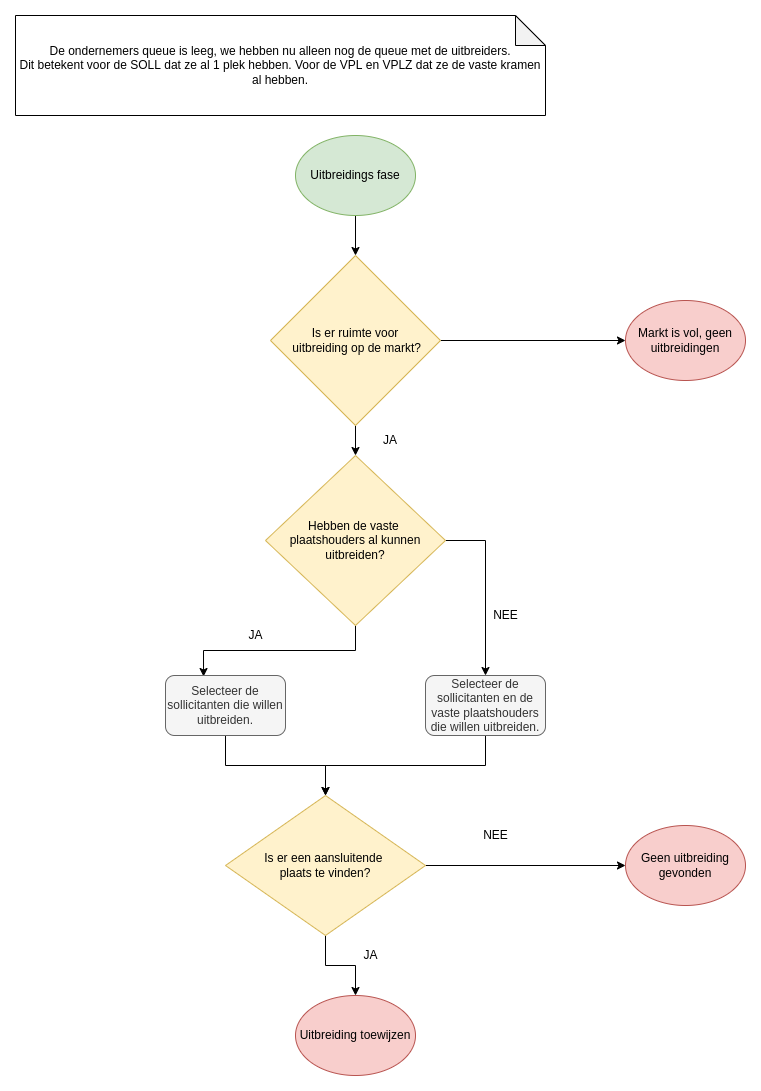

The diagram above was exported from draw.io. Its source (the exported page's mxGraphModel, read from the mxfile embedded in the PNG):
<mxGraphModel dx="1422" dy="905" grid="1" gridSize="10" guides="1" tooltips="1" connect="1" arrows="1" fold="1" page="1" pageScale="1" pageWidth="850" pageHeight="1100" math="0" shadow="0">
  <root>
    <mxCell id="0" />
    <mxCell id="1" parent="0" />
    <mxCell id="SyWw_6MeKcFzz6-Uje9w-11" value="De ondernemers queue is leeg, we hebben nu alleen nog de queue met de uitbreiders.&lt;br&gt;Dit betekent voor de SOLL dat ze al 1 plek hebben. Voor de VPL en VPLZ dat ze de vaste kramen al hebben." style="shape=note;whiteSpace=wrap;html=1;backgroundOutline=1;darkOpacity=0.05;" parent="1" vertex="1">
      <mxGeometry x="20" y="20" width="530" height="100" as="geometry" />
    </mxCell>
    <mxCell id="dzLD6aE6mE0R3wrX1fQA-7" style="edgeStyle=orthogonalEdgeStyle;rounded=0;orthogonalLoop=1;jettySize=auto;html=1;" edge="1" parent="1" source="dzLD6aE6mE0R3wrX1fQA-1" target="dzLD6aE6mE0R3wrX1fQA-2">
      <mxGeometry relative="1" as="geometry" />
    </mxCell>
    <mxCell id="dzLD6aE6mE0R3wrX1fQA-1" value="Uitbreidings fase" style="ellipse;whiteSpace=wrap;html=1;fillColor=#d5e8d4;strokeColor=#82b366;" vertex="1" parent="1">
      <mxGeometry x="300" y="140" width="120" height="80" as="geometry" />
    </mxCell>
    <mxCell id="dzLD6aE6mE0R3wrX1fQA-8" style="edgeStyle=orthogonalEdgeStyle;rounded=0;orthogonalLoop=1;jettySize=auto;html=1;" edge="1" parent="1" source="dzLD6aE6mE0R3wrX1fQA-2" target="dzLD6aE6mE0R3wrX1fQA-6">
      <mxGeometry relative="1" as="geometry" />
    </mxCell>
    <mxCell id="dzLD6aE6mE0R3wrX1fQA-9" style="edgeStyle=orthogonalEdgeStyle;rounded=0;orthogonalLoop=1;jettySize=auto;html=1;exitX=0.5;exitY=1;exitDx=0;exitDy=0;entryX=0.5;entryY=0;entryDx=0;entryDy=0;" edge="1" parent="1" source="dzLD6aE6mE0R3wrX1fQA-2" target="dzLD6aE6mE0R3wrX1fQA-3">
      <mxGeometry relative="1" as="geometry" />
    </mxCell>
    <mxCell id="dzLD6aE6mE0R3wrX1fQA-2" value="Is er ruimte voor&lt;br&gt;&amp;nbsp;uitbreiding op de markt?" style="rhombus;whiteSpace=wrap;html=1;fillColor=#fff2cc;strokeColor=#d6b656;" vertex="1" parent="1">
      <mxGeometry x="275" y="260" width="170" height="170" as="geometry" />
    </mxCell>
    <mxCell id="dzLD6aE6mE0R3wrX1fQA-13" style="edgeStyle=orthogonalEdgeStyle;rounded=0;orthogonalLoop=1;jettySize=auto;html=1;entryX=0.317;entryY=0.017;entryDx=0;entryDy=0;entryPerimeter=0;" edge="1" parent="1" source="dzLD6aE6mE0R3wrX1fQA-3" target="dzLD6aE6mE0R3wrX1fQA-11">
      <mxGeometry relative="1" as="geometry" />
    </mxCell>
    <mxCell id="dzLD6aE6mE0R3wrX1fQA-14" style="edgeStyle=orthogonalEdgeStyle;rounded=0;orthogonalLoop=1;jettySize=auto;html=1;exitX=1;exitY=0.5;exitDx=0;exitDy=0;" edge="1" parent="1" source="dzLD6aE6mE0R3wrX1fQA-3" target="dzLD6aE6mE0R3wrX1fQA-12">
      <mxGeometry relative="1" as="geometry" />
    </mxCell>
    <mxCell id="dzLD6aE6mE0R3wrX1fQA-3" value="Hebben de vaste &lt;br&gt;plaatshouders al kunnen uitbreiden?" style="rhombus;whiteSpace=wrap;html=1;fillColor=#fff2cc;strokeColor=#d6b656;" vertex="1" parent="1">
      <mxGeometry x="270" y="460" width="180" height="170" as="geometry" />
    </mxCell>
    <mxCell id="dzLD6aE6mE0R3wrX1fQA-20" style="edgeStyle=orthogonalEdgeStyle;rounded=0;orthogonalLoop=1;jettySize=auto;html=1;entryX=0;entryY=0.5;entryDx=0;entryDy=0;" edge="1" parent="1" source="dzLD6aE6mE0R3wrX1fQA-4" target="dzLD6aE6mE0R3wrX1fQA-5">
      <mxGeometry relative="1" as="geometry" />
    </mxCell>
    <mxCell id="dzLD6aE6mE0R3wrX1fQA-22" style="edgeStyle=orthogonalEdgeStyle;rounded=0;orthogonalLoop=1;jettySize=auto;html=1;" edge="1" parent="1" source="dzLD6aE6mE0R3wrX1fQA-4" target="dzLD6aE6mE0R3wrX1fQA-21">
      <mxGeometry relative="1" as="geometry" />
    </mxCell>
    <mxCell id="dzLD6aE6mE0R3wrX1fQA-4" value="Is er een aansluitende&amp;nbsp;&lt;br&gt;plaats te vinden?" style="rhombus;whiteSpace=wrap;html=1;fillColor=#fff2cc;strokeColor=#d6b656;" vertex="1" parent="1">
      <mxGeometry x="230" y="800" width="200" height="140" as="geometry" />
    </mxCell>
    <mxCell id="dzLD6aE6mE0R3wrX1fQA-5" value="Geen uitbreiding gevonden" style="ellipse;whiteSpace=wrap;html=1;fillColor=#f8cecc;strokeColor=#b85450;" vertex="1" parent="1">
      <mxGeometry x="630" y="830" width="120" height="80" as="geometry" />
    </mxCell>
    <mxCell id="dzLD6aE6mE0R3wrX1fQA-6" value="Markt is vol, geen uitbreidingen" style="ellipse;whiteSpace=wrap;html=1;fillColor=#f8cecc;strokeColor=#b85450;" vertex="1" parent="1">
      <mxGeometry x="630" y="305" width="120" height="80" as="geometry" />
    </mxCell>
    <mxCell id="dzLD6aE6mE0R3wrX1fQA-10" value="JA" style="text;html=1;strokeColor=none;fillColor=none;align=center;verticalAlign=middle;whiteSpace=wrap;rounded=0;" vertex="1" parent="1">
      <mxGeometry x="365" y="430" width="60" height="30" as="geometry" />
    </mxCell>
    <mxCell id="dzLD6aE6mE0R3wrX1fQA-17" style="edgeStyle=orthogonalEdgeStyle;rounded=0;orthogonalLoop=1;jettySize=auto;html=1;" edge="1" parent="1" source="dzLD6aE6mE0R3wrX1fQA-11" target="dzLD6aE6mE0R3wrX1fQA-4">
      <mxGeometry relative="1" as="geometry" />
    </mxCell>
    <mxCell id="dzLD6aE6mE0R3wrX1fQA-11" value="Selecteer de sollicitanten die willen&lt;br&gt;uitbreiden." style="rounded=1;whiteSpace=wrap;html=1;fillColor=#f5f5f5;fontColor=#333333;strokeColor=#666666;" vertex="1" parent="1">
      <mxGeometry x="170" y="680" width="120" height="60" as="geometry" />
    </mxCell>
    <mxCell id="dzLD6aE6mE0R3wrX1fQA-19" style="edgeStyle=orthogonalEdgeStyle;rounded=0;orthogonalLoop=1;jettySize=auto;html=1;entryX=0.5;entryY=0;entryDx=0;entryDy=0;" edge="1" parent="1" source="dzLD6aE6mE0R3wrX1fQA-12" target="dzLD6aE6mE0R3wrX1fQA-4">
      <mxGeometry relative="1" as="geometry" />
    </mxCell>
    <mxCell id="dzLD6aE6mE0R3wrX1fQA-12" value="Selecteer de sollicitanten en de vaste plaatshouders die willen uitbreiden." style="rounded=1;whiteSpace=wrap;html=1;fillColor=#f5f5f5;fontColor=#333333;strokeColor=#666666;" vertex="1" parent="1">
      <mxGeometry x="430" y="680" width="120" height="60" as="geometry" />
    </mxCell>
    <mxCell id="dzLD6aE6mE0R3wrX1fQA-15" value="NEE" style="text;html=1;align=center;verticalAlign=middle;resizable=0;points=[];autosize=1;strokeColor=none;fillColor=none;" vertex="1" parent="1">
      <mxGeometry x="490" y="610" width="40" height="20" as="geometry" />
    </mxCell>
    <mxCell id="dzLD6aE6mE0R3wrX1fQA-16" value="JA" style="text;html=1;align=center;verticalAlign=middle;resizable=0;points=[];autosize=1;strokeColor=none;fillColor=none;" vertex="1" parent="1">
      <mxGeometry x="245" y="630" width="30" height="20" as="geometry" />
    </mxCell>
    <mxCell id="dzLD6aE6mE0R3wrX1fQA-21" value="Uitbreiding toewijzen" style="ellipse;whiteSpace=wrap;html=1;fillColor=#f8cecc;strokeColor=#b85450;" vertex="1" parent="1">
      <mxGeometry x="300" y="1000" width="120" height="80" as="geometry" />
    </mxCell>
    <mxCell id="dzLD6aE6mE0R3wrX1fQA-23" value="JA" style="text;html=1;align=center;verticalAlign=middle;resizable=0;points=[];autosize=1;strokeColor=none;fillColor=none;" vertex="1" parent="1">
      <mxGeometry x="360" y="950" width="30" height="20" as="geometry" />
    </mxCell>
    <mxCell id="dzLD6aE6mE0R3wrX1fQA-24" value="NEE" style="text;html=1;align=center;verticalAlign=middle;resizable=0;points=[];autosize=1;strokeColor=none;fillColor=none;" vertex="1" parent="1">
      <mxGeometry x="480" y="830" width="40" height="20" as="geometry" />
    </mxCell>
  </root>
</mxGraphModel>